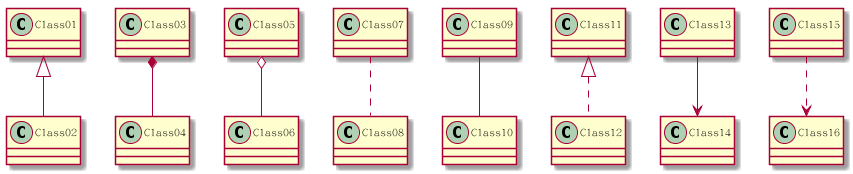

The diagram above was rendered by PlantUML. Its source (embedded in the PNG):
@startuml

Class01 <|-- Class02
Class03 *-- Class04
Class05 o-- Class06
Class07 .. Class08
Class09 -- Class10
Class11 <|.. Class12
Class13 --> Class14
Class15 ..> Class16

@enduml